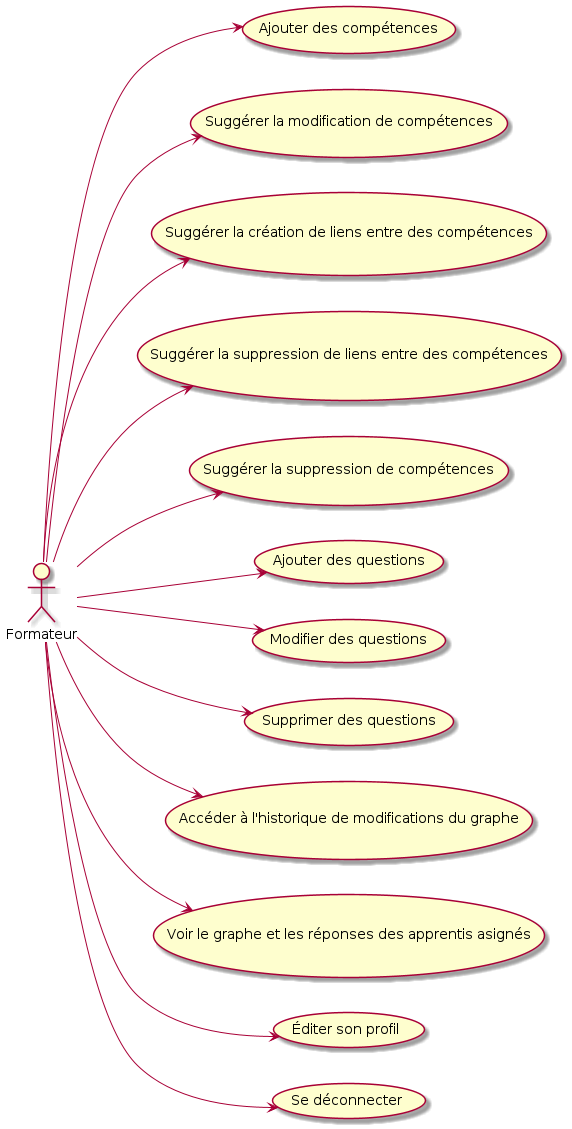

The diagram above was rendered by PlantUML. Its source (embedded in the PNG):
@startuml "Diagramme de cas d'utilisation formateur"
left to right direction

actor "Formateur" as formateur

usecase "Ajouter des compétences" as UC1
usecase "Suggérer la modification de compétences" as UC2
usecase "Suggérer la création de liens entre des compétences" as UC3
usecase "Suggérer la suppression de liens entre des compétences" as UC4
usecase "Suggérer la suppression de compétences" as UC5
usecase "Ajouter des questions" as UC6
usecase "Modifier des questions" as UC7
usecase "Supprimer des questions" as UC8
usecase "Accéder à l'historique de modifications du graphe" as UC9
usecase "Voir le graphe et les réponses des apprentis asignés" as UC10
usecase "Éditer son profil" as UC11
usecase "Se déconnecter" as UC12

formateur --> UC1
formateur --> UC2
formateur --> UC3
formateur --> UC4
formateur --> UC5
formateur --> UC6
formateur --> UC7
formateur --> UC8
formateur --> UC9
formateur --> UC10
formateur --> UC11
formateur --> UC12

@enduml